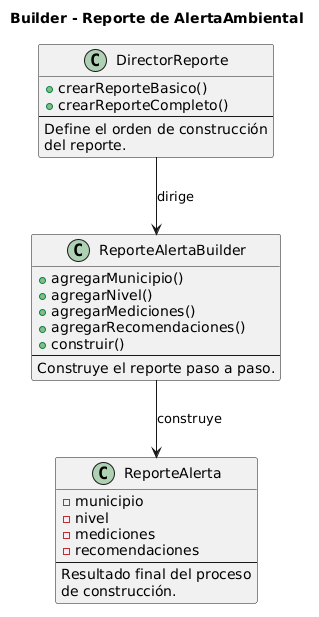

The diagram above was rendered by PlantUML. Its source (embedded in the PNG):
@startuml
title Builder - Reporte de AlertaAmbiental

class ReporteAlertaBuilder {
  +agregarMunicipio()
  +agregarNivel()
  +agregarMediciones()
  +agregarRecomendaciones()
  +construir()
  --
  Construye el reporte paso a paso.
}

class ReporteAlerta {
  -municipio
  -nivel
  -mediciones
  -recomendaciones
  --
  Resultado final del proceso
  de construcción.
}

class DirectorReporte {
  +crearReporteBasico()
  +crearReporteCompleto()
  --
  Define el orden de construcción
  del reporte.
}

DirectorReporte --> ReporteAlertaBuilder : dirige
ReporteAlertaBuilder --> ReporteAlerta : construye
@enduml